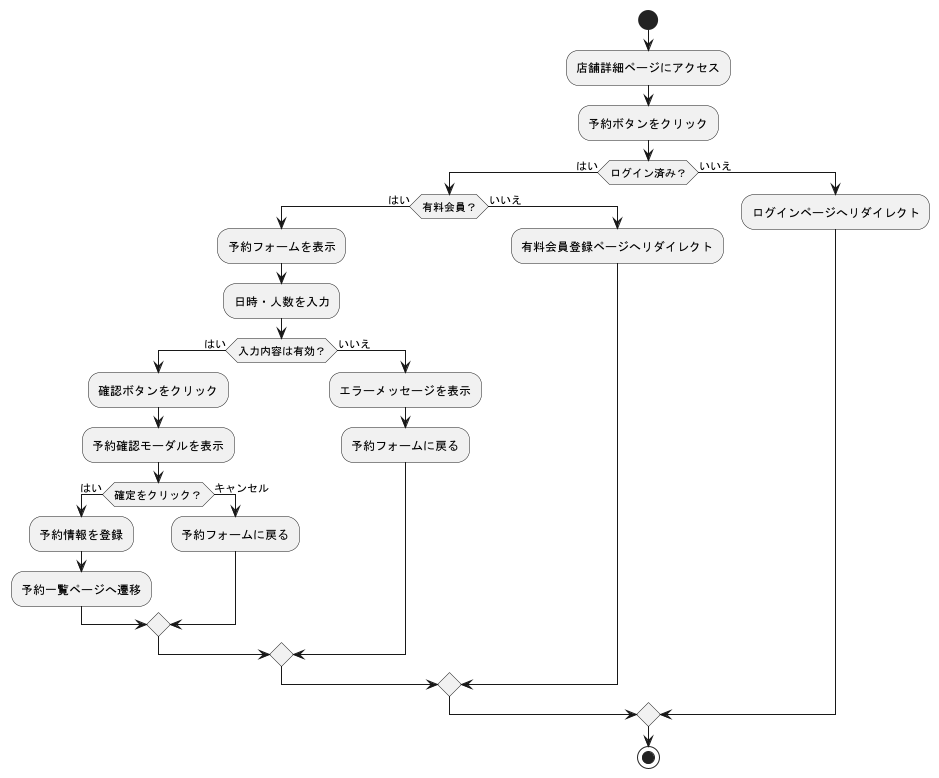

The diagram above was rendered by PlantUML. Its source (embedded in the PNG):
@startuml reservationflow

skinparam defaultTextAlignment left
skinparam nodesep 50
skinparam ranksep 50
skinparam linetype ortho

start

:店舗詳細ページにアクセス;
:予約ボタンをクリック;

if (ログイン済み？) then (はい)
  if (有料会員？) then (はい)
    :予約フォームを表示;
    :日時・人数を入力;

    if (入力内容は有効？) then (はい)
      :確認ボタンをクリック;
      :予約確認モーダルを表示;

      if (確定をクリック？) then (はい)
        :予約情報を登録;
        :予約一覧ページへ遷移;
      else (キャンセル)
        :予約フォームに戻る;
      endif

    else (いいえ)
      :エラーメッセージを表示;
      :予約フォームに戻る;
    endif

  else (いいえ)
    :有料会員登録ページへリダイレクト;
  endif

else (いいえ)
  :ログインページへリダイレクト;
endif

stop
@enduml